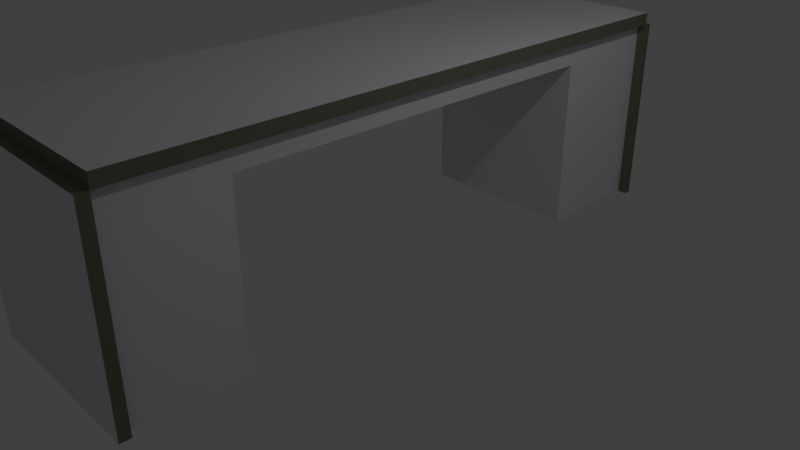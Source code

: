 # Source: ladies_table.blend  (saved by Blender 2.79.4; exported with 4.5.12 LTS)
import bpy
from mathutils import Matrix  # noqa: F401  (used for matrix-valued properties, if any)

bpy.ops.wm.read_factory_settings(use_empty=True)
scene = bpy.context.scene
scene.name = 'Scene'

# ---- collections
col_collection_1 = bpy.data.collections.new('Collection 1'); scene.collection.children.link(col_collection_1)

# ---- materials (node trees are filled in below, after node groups)
mat_material_002 = bpy.data.materials.new('Material.002')
mat_material_002.alpha_threshold = 0.0
mat_material_002.use_transparent_shadow = False
mat_material_002.diffuse_color = (0.1845, 0.1828, 0.1385, 1.0)
mat_material_002.roughness = 0.5
mat_material_003 = bpy.data.materials.new('Material.003')
mat_material_003.alpha_threshold = 0.0
mat_material_003.use_transparent_shadow = False
mat_material_003.diffuse_color = (0.7969, 0.7471, 0.8, 1.0)
mat_material_003.specular_color = (0.9335, 0.9702, 1.0)
mat_material_003.roughness = 0.5

# ---- material node trees

# ---- world
world_world = bpy.data.worlds.new('World'); scene.world = world_world
world_world.color = (0.05088, 0.05088, 0.05088)
world_world.use_sun_shadow = False
world_world.sun_shadow_jitter_overblur = 0.0
world_world.cycles.sampling_method = 'MANUAL'

# ---- cameras
cam_camera = bpy.data.cameras.new('Camera')
cam_camera.clip_end = 100.0
cam_camera.lens = 35.0
cam_camera.sensor_width = 32.0
cam_camera.sensor_height = 18.0
cam_camera.ortho_scale = 7.314
cam_camera.dof.focus_distance = 0.0
cam_camera.dof.aperture_fstop = 128.0

# ---- lights
light_lamp = bpy.data.lights.new('Lamp', 'POINT')
light_lamp.transmission_factor = 0.0
light_lamp.cutoff_distance = 30.0
light_lamp.energy = 100.0
light_lamp.shadow_buffer_clip_start = 1.001
light_lamp.shadow_soft_size = 0.1
light_lamp.shadow_maximum_resolution = 0.006
light_lamp.use_absolute_resolution = True

# ---- meshes
me_cube = bpy.data.meshes.new('Cube')
me_cube.from_pydata([(1.123, 1.129, 0.9308), (1.123, -1.116, 0.9308), (-1.123, -1.116, 0.9308), (-1.123, 1.129, 0.9308), (1.123, 0.7137, 0.6382), (-1.123, 0.7137, 0.6382), (1.123, -0.7261, 0.6382), (-1.123, -0.7261, 0.6382), (1.123, -0.7261, -1.569), (1.123, -1.116, -1.569), (1.123, 1.129, -1.569), (-1.123, 1.129, -1.569), (-1.123, -1.116, -1.569), (-1.123, 0.7137, -1.569), (1.123, 0.7137, -1.569), (-1.123, -0.7261, -1.569), (-1.25, 1.129, 0.9308), (-1.25, -1.116, 0.9308), (-1.25, 1.129, 1.097), (-1.25, -1.116, 1.097), (-1.24, -1.116, 0.9308), (-1.24, -1.116, -1.569), (-1.24, -1.155, 0.9308), (-1.24, -1.155, -1.569), (-1.245, 1.129, 0.9308), (-1.245, 1.129, -1.569), (-1.245, 1.158, 0.9308), (-1.245, 1.158, -1.569), (1.238, 1.129, -1.569), (1.238, 1.158, -1.569), (1.238, 1.129, 0.9308), (1.238, -1.116, 0.9308), (1.238, 1.129, 1.097), (1.238, -1.116, -1.569), (1.238, -1.155, 0.9308), (1.238, -1.155, -1.569), (1.238, -1.116, 1.097), (1.238, 1.158, 0.9308)], [], [(30, 32, 36, 31), (20, 21, 23, 22), (2, 12, 21, 20), (23, 35, 34, 22), (7, 6, 8, 15), (3, 24, 25, 11), (0, 10, 28, 30), (30, 28, 29, 37), (4, 5, 13, 14), (33, 31, 34, 35), (0, 1, 9, 8, 6, 4, 14, 10), (18, 32, 30, 0, 3, 16), (36, 32, 18, 19), (3, 11, 13, 5, 7, 15, 12, 2), (24, 26, 27, 25), (37, 29, 27, 26), (1, 31, 33, 9), (1, 31, 36, 19, 17, 2), (16, 17, 19, 18), (37, 26, 24, 3, 0, 30), (2, 20, 22, 34, 31, 1)])
me_cube.polygons.foreach_set('material_index', [0, 0, 0, 1, 1, 0, 0, 0, 1, 0, 1, 0, 1, 1, 0, 1, 0, 0, 0, 0, 0])
me_cube.materials.append(mat_material_002)
me_cube.materials.append(mat_material_003)
me_cube.use_remesh_preserve_volume = False
me_cube.use_remesh_preserve_attributes = False
me_cube.use_mirror_vertex_groups = False
me_cube.update()

# ---- objects
ob_cube = bpy.data.objects.new('Cube', me_cube)
ob_lamp = bpy.data.objects.new('Lamp', light_lamp)
ob_camera = bpy.data.objects.new('Camera', cam_camera)

# ---- transforms, parenting, visibility, modifiers, constraints
ob_cube.location = (-0.07587, 0.01922, 1.555)
ob_cube.scale = (1.0, 3.552, 1.0)
ob_cube.lock_rotations_4d = False
ob_cube.empty_display_type = 'ARROWS'
ob_cube.lineart.crease_threshold = 0.0
ob_lamp.location = (4.076, 1.005, 5.904)
ob_lamp.rotation_euler = (0.6503, 0.05522, 1.866)
ob_lamp.lock_rotations_4d = False
ob_lamp.empty_display_type = 'ARROWS'
ob_lamp.color = (0.0, 0.0, 0.0, 0.0)
ob_lamp.lineart.crease_threshold = 0.0
ob_camera.location = (7.481, -6.508, 5.344)
ob_camera.rotation_euler = (1.109, 0.0, 0.8149)
ob_camera.lock_rotations_4d = False
ob_camera.empty_display_type = 'ARROWS'
ob_camera.color = (0.0, 0.0, 0.0, 0.0)
ob_camera.display_type = 'WIRE'
ob_camera.lineart.crease_threshold = 0.0

# ---- collection membership
col_collection_1.objects.link(ob_cube)
col_collection_1.objects.link(ob_lamp)
col_collection_1.objects.link(ob_camera)

# ---- scene / render settings (as saved in the file)
scene.camera = ob_camera
scene.frame_start = 1; scene.frame_end = 250; scene.frame_set(1)
scene.render.engine = 'BLENDER_EEVEE_NEXT'
scene.render.resolution_percentage = 50
scene.render.dither_intensity = 0.0
scene.cycles.use_denoising = False
scene.cycles.samples = 128
scene.cycles.sampling_pattern = 'TABULATED_SOBOL'
scene.cycles.use_adaptive_sampling = False
scene.cycles.use_light_tree = False
scene.view_settings.view_transform = 'Standard'
bpy.context.view_layer.update()
